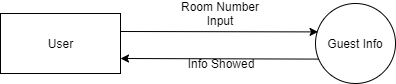

The diagram above was exported from draw.io. Its source (the exported page's mxGraphModel, read from the mxfile embedded in the PNG):
<mxGraphModel dx="1038" dy="499" grid="1" gridSize="10" guides="1" tooltips="1" connect="1" arrows="1" fold="1" page="1" pageScale="1" pageWidth="850" pageHeight="1100" math="0" shadow="0">
  <root>
    <mxCell id="0" />
    <mxCell id="1" parent="0" />
    <mxCell id="Aa2497hurvNXJ3IoIRdJ-1" value="Guest Info" style="ellipse;whiteSpace=wrap;html=1;aspect=fixed;" vertex="1" parent="1">
      <mxGeometry x="385" y="90" width="80" height="80" as="geometry" />
    </mxCell>
    <mxCell id="Aa2497hurvNXJ3IoIRdJ-2" value="User" style="rounded=0;whiteSpace=wrap;html=1;" vertex="1" parent="1">
      <mxGeometry x="70" y="100" width="120" height="60" as="geometry" />
    </mxCell>
    <mxCell id="Aa2497hurvNXJ3IoIRdJ-4" value="" style="endArrow=classic;html=1;entryX=0.032;entryY=0.355;entryDx=0;entryDy=0;entryPerimeter=0;" edge="1" parent="1" target="Aa2497hurvNXJ3IoIRdJ-1">
      <mxGeometry width="50" height="50" relative="1" as="geometry">
        <mxPoint x="190" y="118" as="sourcePoint" />
        <mxPoint x="380" y="130" as="targetPoint" />
      </mxGeometry>
    </mxCell>
    <mxCell id="Aa2497hurvNXJ3IoIRdJ-5" value="Room Number Input" style="text;html=1;strokeColor=none;fillColor=none;align=center;verticalAlign=middle;whiteSpace=wrap;rounded=0;" vertex="1" parent="1">
      <mxGeometry x="240" y="90" width="100" height="20" as="geometry" />
    </mxCell>
    <mxCell id="Aa2497hurvNXJ3IoIRdJ-13" value="" style="endArrow=classic;html=1;exitX=0.043;exitY=0.695;exitDx=0;exitDy=0;exitPerimeter=0;entryX=1;entryY=0.75;entryDx=0;entryDy=0;" edge="1" parent="1" source="Aa2497hurvNXJ3IoIRdJ-1" target="Aa2497hurvNXJ3IoIRdJ-2">
      <mxGeometry width="50" height="50" relative="1" as="geometry">
        <mxPoint x="70" y="240" as="sourcePoint" />
        <mxPoint x="120" y="190" as="targetPoint" />
      </mxGeometry>
    </mxCell>
    <mxCell id="Aa2497hurvNXJ3IoIRdJ-14" value="Info Showed" style="text;html=1;strokeColor=none;fillColor=none;align=center;verticalAlign=middle;whiteSpace=wrap;rounded=0;" vertex="1" parent="1">
      <mxGeometry x="235" y="140" width="110" height="20" as="geometry" />
    </mxCell>
  </root>
</mxGraphModel>